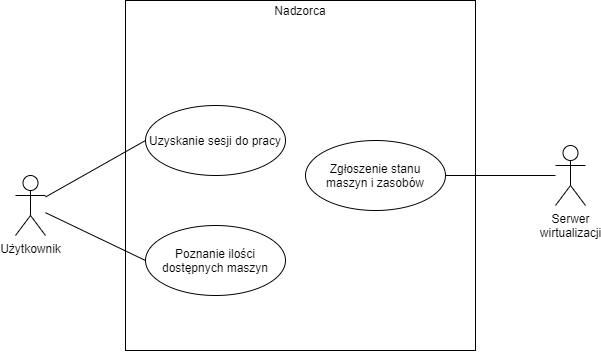

The diagram above was exported from draw.io. Its source (the exported page's mxGraphModel, read from the mxfile embedded in the PNG):
<mxGraphModel dx="981" dy="514" grid="1" gridSize="10" guides="1" tooltips="1" connect="1" arrows="1" fold="1" page="1" pageScale="1" pageWidth="827" pageHeight="1169" math="0" shadow="0">
  <root>
    <mxCell id="0" />
    <mxCell id="1" parent="0" />
    <mxCell id="4xZYI_bcmPWsLyBjAJOv-38" value="Użytkownik" style="shape=umlActor;verticalLabelPosition=bottom;verticalAlign=top;html=1;outlineConnect=0;" vertex="1" parent="1">
      <mxGeometry x="110" y="855" width="30" height="60" as="geometry" />
    </mxCell>
    <mxCell id="4xZYI_bcmPWsLyBjAJOv-39" value="&lt;div&gt;Serwer&lt;/div&gt;&lt;div&gt;wirtualizacji&lt;/div&gt;" style="shape=umlActor;verticalLabelPosition=bottom;verticalAlign=top;html=1;outlineConnect=0;" vertex="1" parent="1">
      <mxGeometry x="650" y="825" width="30" height="60" as="geometry" />
    </mxCell>
    <mxCell id="4xZYI_bcmPWsLyBjAJOv-40" value="" style="whiteSpace=wrap;html=1;aspect=fixed;" vertex="1" parent="1">
      <mxGeometry x="220" y="680" width="350" height="350" as="geometry" />
    </mxCell>
    <mxCell id="4xZYI_bcmPWsLyBjAJOv-41" value="Nadzorca" style="text;html=1;strokeColor=none;fillColor=none;align=center;verticalAlign=middle;whiteSpace=wrap;rounded=0;" vertex="1" parent="1">
      <mxGeometry x="370" y="680" width="50" height="20" as="geometry" />
    </mxCell>
    <mxCell id="4xZYI_bcmPWsLyBjAJOv-42" value="Uzyskanie sesji do pracy" style="ellipse;whiteSpace=wrap;html=1;" vertex="1" parent="1">
      <mxGeometry x="240" y="785" width="140" height="70" as="geometry" />
    </mxCell>
    <mxCell id="4xZYI_bcmPWsLyBjAJOv-43" value="Poznanie ilości dostępnych maszyn" style="ellipse;whiteSpace=wrap;html=1;" vertex="1" parent="1">
      <mxGeometry x="240" y="905" width="140" height="70" as="geometry" />
    </mxCell>
    <mxCell id="4xZYI_bcmPWsLyBjAJOv-44" value="" style="endArrow=none;html=1;rounded=0;entryX=0;entryY=0.5;entryDx=0;entryDy=0;" edge="1" parent="1" source="4xZYI_bcmPWsLyBjAJOv-38" target="4xZYI_bcmPWsLyBjAJOv-43">
      <mxGeometry width="50" height="50" relative="1" as="geometry">
        <mxPoint x="170" y="925" as="sourcePoint" />
        <mxPoint x="220" y="875" as="targetPoint" />
      </mxGeometry>
    </mxCell>
    <mxCell id="4xZYI_bcmPWsLyBjAJOv-45" value="" style="endArrow=none;html=1;rounded=0;entryX=0;entryY=0.5;entryDx=0;entryDy=0;" edge="1" parent="1" source="4xZYI_bcmPWsLyBjAJOv-38" target="4xZYI_bcmPWsLyBjAJOv-42">
      <mxGeometry width="50" height="50" relative="1" as="geometry">
        <mxPoint x="150" y="845" as="sourcePoint" />
        <mxPoint x="200" y="795" as="targetPoint" />
      </mxGeometry>
    </mxCell>
    <mxCell id="4xZYI_bcmPWsLyBjAJOv-46" value="Zgłoszenie stanu&lt;br&gt;maszyn i zasobów" style="ellipse;whiteSpace=wrap;html=1;" vertex="1" parent="1">
      <mxGeometry x="400" y="820" width="140" height="70" as="geometry" />
    </mxCell>
    <mxCell id="4xZYI_bcmPWsLyBjAJOv-47" value="" style="endArrow=none;html=1;rounded=0;exitX=1;exitY=0.5;exitDx=0;exitDy=0;" edge="1" parent="1" source="4xZYI_bcmPWsLyBjAJOv-46" target="4xZYI_bcmPWsLyBjAJOv-39">
      <mxGeometry width="50" height="50" relative="1" as="geometry">
        <mxPoint x="150" y="902.1739130434783" as="sourcePoint" />
        <mxPoint x="249.99999999999886" y="950" as="targetPoint" />
      </mxGeometry>
    </mxCell>
  </root>
</mxGraphModel>